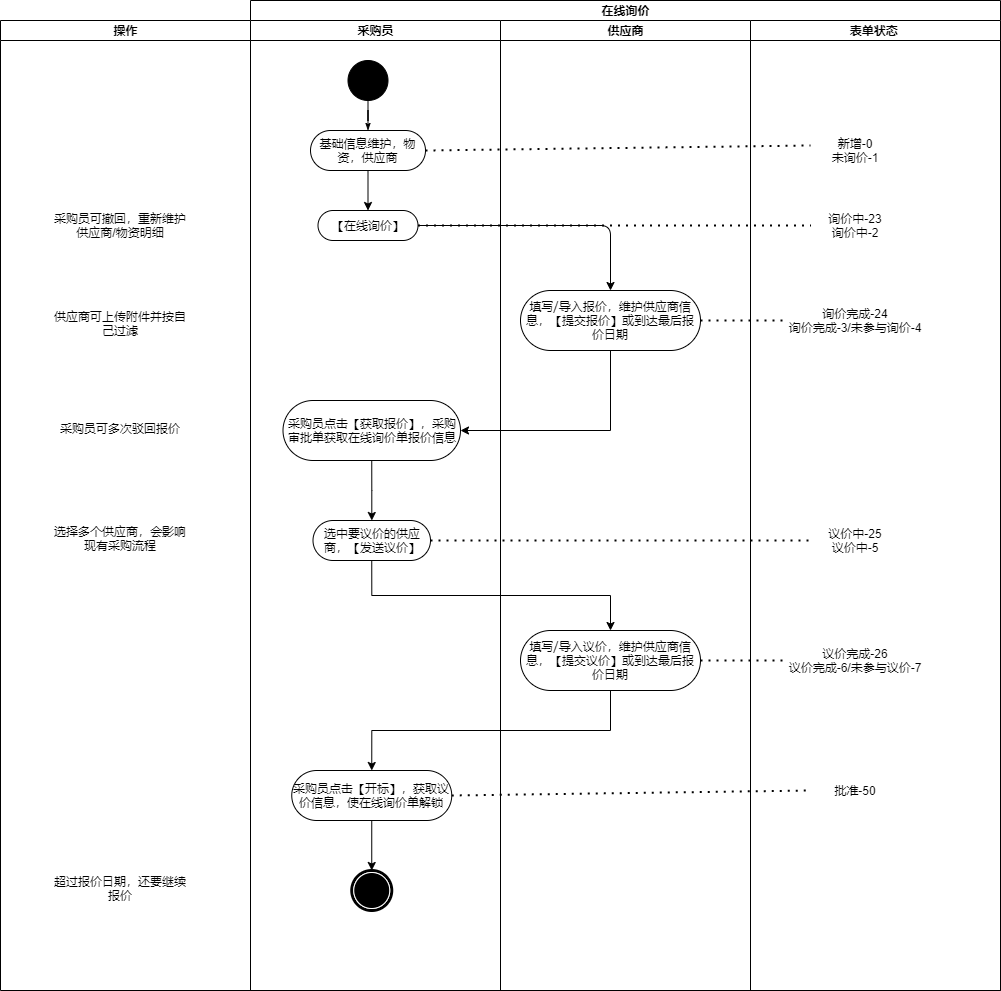

The diagram above was exported from draw.io. Its source (the exported page's mxGraphModel, read from the mxfile embedded in the PNG):
<mxGraphModel dx="2340" dy="623" grid="1" gridSize="10" guides="1" tooltips="1" connect="1" arrows="1" fold="1" page="1" pageScale="1" pageWidth="850" pageHeight="1100" background="#ffffff" math="0" shadow="0">
  <root>
    <mxCell id="0" />
    <mxCell id="1" parent="0" />
    <mxCell id="1c1d494c118603dd-1" value="在线询价" style="swimlane;html=1;childLayout=stackLayout;startSize=20;rounded=0;shadow=0;comic=0;labelBackgroundColor=none;strokeWidth=1;fontFamily=Verdana;fontSize=12;align=center;" parent="1" vertex="1">
      <mxGeometry x="40" y="20" width="750" height="990" as="geometry" />
    </mxCell>
    <mxCell id="1c1d494c118603dd-2" value="采购员" style="swimlane;html=1;startSize=20;" parent="1c1d494c118603dd-1" vertex="1">
      <mxGeometry y="20" width="250" height="970" as="geometry" />
    </mxCell>
    <mxCell id="60571a20871a0731-4" value="" style="ellipse;whiteSpace=wrap;html=1;rounded=0;shadow=0;comic=0;labelBackgroundColor=none;strokeWidth=1;fillColor=#000000;fontFamily=Verdana;fontSize=12;align=center;" parent="1c1d494c118603dd-2" vertex="1">
      <mxGeometry x="97.5" y="40" width="40" height="40" as="geometry" />
    </mxCell>
    <mxCell id="eE1Taf8lb8HLqLY3RUAg-11" style="edgeStyle=orthogonalEdgeStyle;rounded=0;orthogonalLoop=1;jettySize=auto;html=1;exitX=0.5;exitY=1;exitDx=0;exitDy=0;entryX=0.5;entryY=0;entryDx=0;entryDy=0;" parent="1c1d494c118603dd-2" source="60571a20871a0731-8" target="eE1Taf8lb8HLqLY3RUAg-5" edge="1">
      <mxGeometry relative="1" as="geometry" />
    </mxCell>
    <mxCell id="60571a20871a0731-8" value="基础信息维护，物资，供应商" style="rounded=1;whiteSpace=wrap;html=1;shadow=0;comic=0;labelBackgroundColor=none;strokeWidth=1;fontFamily=Verdana;fontSize=12;align=center;arcSize=50;" parent="1c1d494c118603dd-2" vertex="1">
      <mxGeometry x="60" y="110" width="115" height="40" as="geometry" />
    </mxCell>
    <mxCell id="1c1d494c118603dd-27" style="edgeStyle=orthogonalEdgeStyle;rounded=0;html=1;labelBackgroundColor=none;startArrow=none;startFill=0;startSize=5;endArrow=classicThin;endFill=1;endSize=5;jettySize=auto;orthogonalLoop=1;strokeWidth=1;fontFamily=Verdana;fontSize=12" parent="1c1d494c118603dd-2" source="60571a20871a0731-4" target="60571a20871a0731-8" edge="1">
      <mxGeometry relative="1" as="geometry" />
    </mxCell>
    <mxCell id="eE1Taf8lb8HLqLY3RUAg-5" value="【在线询价】" style="rounded=1;whiteSpace=wrap;html=1;shadow=0;comic=0;labelBackgroundColor=none;strokeWidth=1;fontFamily=Verdana;fontSize=12;align=center;arcSize=50;" parent="1c1d494c118603dd-2" vertex="1">
      <mxGeometry x="67.5" y="190" width="100" height="30" as="geometry" />
    </mxCell>
    <mxCell id="eE1Taf8lb8HLqLY3RUAg-26" style="edgeStyle=orthogonalEdgeStyle;rounded=0;orthogonalLoop=1;jettySize=auto;html=1;exitX=0.5;exitY=1;exitDx=0;exitDy=0;" parent="1c1d494c118603dd-2" source="eE1Taf8lb8HLqLY3RUAg-21" target="eE1Taf8lb8HLqLY3RUAg-24" edge="1">
      <mxGeometry relative="1" as="geometry" />
    </mxCell>
    <mxCell id="eE1Taf8lb8HLqLY3RUAg-21" value="采购员点击【获取报价】，采购审批单获取在线询价单报价信息" style="rounded=1;whiteSpace=wrap;html=1;shadow=0;comic=0;labelBackgroundColor=none;strokeWidth=1;fontFamily=Verdana;fontSize=12;align=center;arcSize=50;" parent="1c1d494c118603dd-2" vertex="1">
      <mxGeometry x="32.5" y="380" width="177.5" height="60" as="geometry" />
    </mxCell>
    <mxCell id="eE1Taf8lb8HLqLY3RUAg-24" value="选中要议价的供应商，【发送议价】" style="rounded=1;whiteSpace=wrap;html=1;shadow=0;comic=0;labelBackgroundColor=none;strokeWidth=1;fontFamily=Verdana;fontSize=12;align=center;arcSize=50;" parent="1c1d494c118603dd-2" vertex="1">
      <mxGeometry x="62.5" y="500" width="117.5" height="40" as="geometry" />
    </mxCell>
    <mxCell id="eE1Taf8lb8HLqLY3RUAg-97" style="edgeStyle=orthogonalEdgeStyle;rounded=0;orthogonalLoop=1;jettySize=auto;html=1;exitX=0.5;exitY=1;exitDx=0;exitDy=0;" parent="1c1d494c118603dd-2" source="eE1Taf8lb8HLqLY3RUAg-92" target="60571a20871a0731-5" edge="1">
      <mxGeometry relative="1" as="geometry" />
    </mxCell>
    <mxCell id="eE1Taf8lb8HLqLY3RUAg-92" value="采购员点击【开标】，获取议价信息，使在线询价单解锁" style="rounded=1;whiteSpace=wrap;html=1;shadow=0;comic=0;labelBackgroundColor=none;strokeWidth=1;fontFamily=Verdana;fontSize=12;align=center;arcSize=50;" parent="1c1d494c118603dd-2" vertex="1">
      <mxGeometry x="41.25" y="750" width="160" height="50" as="geometry" />
    </mxCell>
    <mxCell id="60571a20871a0731-5" value="" style="shape=mxgraph.bpmn.shape;html=1;verticalLabelPosition=bottom;labelBackgroundColor=#ffffff;verticalAlign=top;perimeter=ellipsePerimeter;outline=end;symbol=terminate;rounded=0;shadow=0;comic=0;strokeWidth=1;fontFamily=Verdana;fontSize=12;align=center;" parent="1c1d494c118603dd-2" vertex="1">
      <mxGeometry x="101.25" y="850" width="40" height="40" as="geometry" />
    </mxCell>
    <mxCell id="eE1Taf8lb8HLqLY3RUAg-4" value="" style="endArrow=none;dashed=1;html=1;dashPattern=1 3;strokeWidth=2;exitX=1;exitY=0.5;exitDx=0;exitDy=0;entryX=0;entryY=0.5;entryDx=0;entryDy=0;entryPerimeter=0;" parent="1c1d494c118603dd-1" source="60571a20871a0731-8" edge="1">
      <mxGeometry width="50" height="50" relative="1" as="geometry">
        <mxPoint x="360" y="300" as="sourcePoint" />
        <mxPoint x="560" y="145" as="targetPoint" />
      </mxGeometry>
    </mxCell>
    <mxCell id="1c1d494c118603dd-3" value="供应商" style="swimlane;html=1;startSize=20;" parent="1c1d494c118603dd-1" vertex="1">
      <mxGeometry x="250" y="20" width="250" height="970" as="geometry" />
    </mxCell>
    <mxCell id="eE1Taf8lb8HLqLY3RUAg-12" value="填写/导入报价，维护供应商信息，【提交报价】或到达最后报价日期" style="rounded=1;whiteSpace=wrap;html=1;shadow=0;comic=0;labelBackgroundColor=none;strokeWidth=1;fontFamily=Verdana;fontSize=12;align=center;arcSize=50;" parent="1c1d494c118603dd-3" vertex="1">
      <mxGeometry x="20" y="270" width="180" height="60" as="geometry" />
    </mxCell>
    <mxCell id="eE1Taf8lb8HLqLY3RUAg-87" value="填写/导入议价，维护供应商信息，【提交议价】或到达最后报价日期" style="rounded=1;whiteSpace=wrap;html=1;shadow=0;comic=0;labelBackgroundColor=none;strokeWidth=1;fontFamily=Verdana;fontSize=12;align=center;arcSize=50;" parent="1c1d494c118603dd-3" vertex="1">
      <mxGeometry x="20" y="610" width="180" height="60" as="geometry" />
    </mxCell>
    <mxCell id="1c1d494c118603dd-4" value="表单状态&amp;nbsp;" style="swimlane;html=1;startSize=20;" parent="1c1d494c118603dd-1" vertex="1">
      <mxGeometry x="500" y="20" width="250" height="970" as="geometry" />
    </mxCell>
    <mxCell id="eE1Taf8lb8HLqLY3RUAg-7" value="新增-0&lt;br&gt;未询价-1" style="text;html=1;strokeColor=none;fillColor=none;align=center;verticalAlign=middle;whiteSpace=wrap;rounded=0;" parent="1c1d494c118603dd-4" vertex="1">
      <mxGeometry x="60" y="110" width="90" height="40" as="geometry" />
    </mxCell>
    <mxCell id="eE1Taf8lb8HLqLY3RUAg-9" value="询价中-23&lt;br&gt;询价中-2" style="text;html=1;strokeColor=none;fillColor=none;align=center;verticalAlign=middle;whiteSpace=wrap;rounded=0;" parent="1c1d494c118603dd-4" vertex="1">
      <mxGeometry x="60" y="185" width="90" height="40" as="geometry" />
    </mxCell>
    <mxCell id="eE1Taf8lb8HLqLY3RUAg-16" value="询价完成-24&lt;br&gt;询价完成-3/未参与询价-4" style="text;html=1;strokeColor=none;fillColor=none;align=center;verticalAlign=middle;whiteSpace=wrap;rounded=0;" parent="1c1d494c118603dd-4" vertex="1">
      <mxGeometry x="35" y="280" width="140" height="40" as="geometry" />
    </mxCell>
    <mxCell id="eE1Taf8lb8HLqLY3RUAg-27" value="议价中-25&lt;br&gt;议价中-5" style="text;html=1;strokeColor=none;fillColor=none;align=center;verticalAlign=middle;whiteSpace=wrap;rounded=0;" parent="1c1d494c118603dd-4" vertex="1">
      <mxGeometry x="60" y="500" width="90" height="40" as="geometry" />
    </mxCell>
    <mxCell id="eE1Taf8lb8HLqLY3RUAg-89" value="议价完成-26&lt;br&gt;议价完成-6/未参与议价-7" style="text;html=1;strokeColor=none;fillColor=none;align=center;verticalAlign=middle;whiteSpace=wrap;rounded=0;" parent="1c1d494c118603dd-4" vertex="1">
      <mxGeometry x="35" y="620" width="140" height="40" as="geometry" />
    </mxCell>
    <mxCell id="eE1Taf8lb8HLqLY3RUAg-94" value="批准-50" style="text;html=1;strokeColor=none;fillColor=none;align=center;verticalAlign=middle;whiteSpace=wrap;rounded=0;" parent="1c1d494c118603dd-4" vertex="1">
      <mxGeometry x="60" y="750" width="90" height="40" as="geometry" />
    </mxCell>
    <mxCell id="eE1Taf8lb8HLqLY3RUAg-10" value="" style="endArrow=classic;html=1;exitX=1;exitY=0.5;exitDx=0;exitDy=0;entryX=0.5;entryY=0;entryDx=0;entryDy=0;" parent="1c1d494c118603dd-1" source="eE1Taf8lb8HLqLY3RUAg-5" target="eE1Taf8lb8HLqLY3RUAg-12" edge="1">
      <mxGeometry width="50" height="50" relative="1" as="geometry">
        <mxPoint x="370" y="300" as="sourcePoint" />
        <mxPoint x="360" y="270" as="targetPoint" />
        <Array as="points">
          <mxPoint x="360" y="225" />
        </Array>
      </mxGeometry>
    </mxCell>
    <mxCell id="eE1Taf8lb8HLqLY3RUAg-14" value="" style="endArrow=none;dashed=1;html=1;dashPattern=1 3;strokeWidth=2;entryX=0;entryY=0.5;entryDx=0;entryDy=0;exitX=1;exitY=0.5;exitDx=0;exitDy=0;" parent="1c1d494c118603dd-1" source="eE1Taf8lb8HLqLY3RUAg-5" target="eE1Taf8lb8HLqLY3RUAg-9" edge="1">
      <mxGeometry width="50" height="50" relative="1" as="geometry">
        <mxPoint x="370" y="300" as="sourcePoint" />
        <mxPoint x="420" y="250" as="targetPoint" />
      </mxGeometry>
    </mxCell>
    <mxCell id="eE1Taf8lb8HLqLY3RUAg-19" value="" style="endArrow=none;dashed=1;html=1;dashPattern=1 3;strokeWidth=2;exitX=1;exitY=0.5;exitDx=0;exitDy=0;entryX=0;entryY=0.5;entryDx=0;entryDy=0;" parent="1c1d494c118603dd-1" source="eE1Taf8lb8HLqLY3RUAg-12" target="eE1Taf8lb8HLqLY3RUAg-16" edge="1">
      <mxGeometry width="50" height="50" relative="1" as="geometry">
        <mxPoint x="370" y="280" as="sourcePoint" />
        <mxPoint x="420" y="230" as="targetPoint" />
      </mxGeometry>
    </mxCell>
    <mxCell id="eE1Taf8lb8HLqLY3RUAg-23" style="edgeStyle=orthogonalEdgeStyle;rounded=0;orthogonalLoop=1;jettySize=auto;html=1;exitX=0.5;exitY=1;exitDx=0;exitDy=0;entryX=1;entryY=0.5;entryDx=0;entryDy=0;" parent="1c1d494c118603dd-1" source="eE1Taf8lb8HLqLY3RUAg-12" target="eE1Taf8lb8HLqLY3RUAg-21" edge="1">
      <mxGeometry relative="1" as="geometry" />
    </mxCell>
    <mxCell id="eE1Taf8lb8HLqLY3RUAg-28" value="" style="endArrow=none;dashed=1;html=1;dashPattern=1 3;strokeWidth=2;exitX=1;exitY=0.5;exitDx=0;exitDy=0;entryX=0;entryY=0.5;entryDx=0;entryDy=0;" parent="1c1d494c118603dd-1" source="eE1Taf8lb8HLqLY3RUAg-24" target="eE1Taf8lb8HLqLY3RUAg-27" edge="1">
      <mxGeometry width="50" height="50" relative="1" as="geometry">
        <mxPoint x="370" y="470" as="sourcePoint" />
        <mxPoint x="420" y="420" as="targetPoint" />
      </mxGeometry>
    </mxCell>
    <mxCell id="eE1Taf8lb8HLqLY3RUAg-88" style="edgeStyle=orthogonalEdgeStyle;rounded=0;orthogonalLoop=1;jettySize=auto;html=1;exitX=0.5;exitY=1;exitDx=0;exitDy=0;" parent="1c1d494c118603dd-1" source="eE1Taf8lb8HLqLY3RUAg-24" target="eE1Taf8lb8HLqLY3RUAg-87" edge="1">
      <mxGeometry relative="1" as="geometry" />
    </mxCell>
    <mxCell id="eE1Taf8lb8HLqLY3RUAg-90" value="" style="endArrow=none;dashed=1;html=1;dashPattern=1 3;strokeWidth=2;entryX=0;entryY=0.5;entryDx=0;entryDy=0;exitX=1;exitY=0.5;exitDx=0;exitDy=0;" parent="1c1d494c118603dd-1" source="eE1Taf8lb8HLqLY3RUAg-87" target="eE1Taf8lb8HLqLY3RUAg-89" edge="1">
      <mxGeometry width="50" height="50" relative="1" as="geometry">
        <mxPoint x="220" y="560" as="sourcePoint" />
        <mxPoint x="270" y="510" as="targetPoint" />
      </mxGeometry>
    </mxCell>
    <mxCell id="eE1Taf8lb8HLqLY3RUAg-93" style="edgeStyle=orthogonalEdgeStyle;rounded=0;orthogonalLoop=1;jettySize=auto;html=1;exitX=0.5;exitY=1;exitDx=0;exitDy=0;entryX=0.5;entryY=0;entryDx=0;entryDy=0;" parent="1c1d494c118603dd-1" source="eE1Taf8lb8HLqLY3RUAg-87" target="eE1Taf8lb8HLqLY3RUAg-92" edge="1">
      <mxGeometry relative="1" as="geometry" />
    </mxCell>
    <mxCell id="eE1Taf8lb8HLqLY3RUAg-95" value="" style="endArrow=none;dashed=1;html=1;dashPattern=1 3;strokeWidth=2;exitX=1;exitY=0.5;exitDx=0;exitDy=0;entryX=0;entryY=0.5;entryDx=0;entryDy=0;" parent="1c1d494c118603dd-1" source="eE1Taf8lb8HLqLY3RUAg-92" target="eE1Taf8lb8HLqLY3RUAg-94" edge="1">
      <mxGeometry width="50" height="50" relative="1" as="geometry">
        <mxPoint x="220" y="660" as="sourcePoint" />
        <mxPoint x="270" y="610" as="targetPoint" />
      </mxGeometry>
    </mxCell>
    <mxCell id="eE1Taf8lb8HLqLY3RUAg-30" value="操作" style="swimlane;html=1;startSize=20;" parent="1" vertex="1">
      <mxGeometry x="-210" y="40" width="250" height="970" as="geometry" />
    </mxCell>
    <mxCell id="eE1Taf8lb8HLqLY3RUAg-98" value="采购员可撤回，重新维护供应商/物资明细" style="text;html=1;strokeColor=none;fillColor=none;align=center;verticalAlign=middle;whiteSpace=wrap;rounded=0;" parent="eE1Taf8lb8HLqLY3RUAg-30" vertex="1">
      <mxGeometry x="50" y="187.5" width="140" height="35" as="geometry" />
    </mxCell>
    <mxCell id="eE1Taf8lb8HLqLY3RUAg-100" value="供应商可上传附件并按自己过滤" style="text;html=1;strokeColor=none;fillColor=none;align=center;verticalAlign=middle;whiteSpace=wrap;rounded=0;" parent="eE1Taf8lb8HLqLY3RUAg-30" vertex="1">
      <mxGeometry x="50" y="285" width="140" height="35" as="geometry" />
    </mxCell>
    <mxCell id="eE1Taf8lb8HLqLY3RUAg-101" value="采购员可多次驳回报价" style="text;html=1;strokeColor=none;fillColor=none;align=center;verticalAlign=middle;whiteSpace=wrap;rounded=0;" parent="eE1Taf8lb8HLqLY3RUAg-30" vertex="1">
      <mxGeometry x="50" y="390" width="140" height="35" as="geometry" />
    </mxCell>
    <mxCell id="eE1Taf8lb8HLqLY3RUAg-102" value="超过报价日期，还要继续报价" style="text;html=1;strokeColor=none;fillColor=none;align=center;verticalAlign=middle;whiteSpace=wrap;rounded=0;" parent="eE1Taf8lb8HLqLY3RUAg-30" vertex="1">
      <mxGeometry x="50" y="850" width="140" height="35" as="geometry" />
    </mxCell>
    <mxCell id="eE1Taf8lb8HLqLY3RUAg-103" value="选择多个供应商，会影响现有采购流程" style="text;html=1;strokeColor=none;fillColor=none;align=center;verticalAlign=middle;whiteSpace=wrap;rounded=0;" parent="eE1Taf8lb8HLqLY3RUAg-30" vertex="1">
      <mxGeometry x="50" y="500" width="140" height="35" as="geometry" />
    </mxCell>
  </root>
</mxGraphModel>